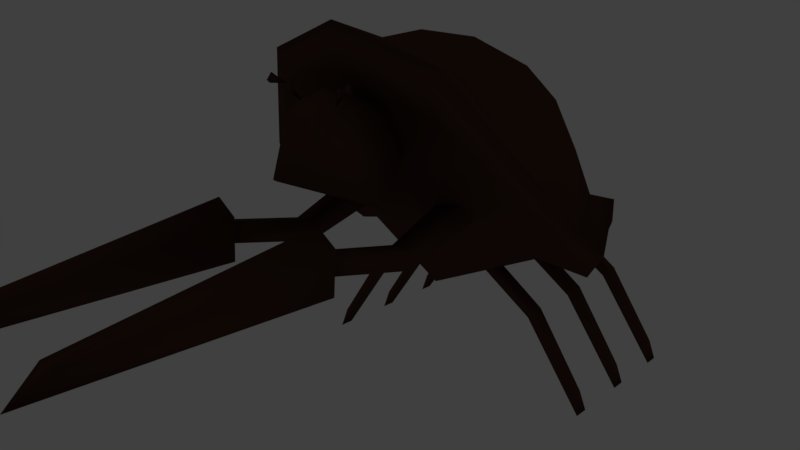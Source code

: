 # Source: bug.blend  (saved by Blender 2.79.0; exported with 4.5.12 LTS)
import bpy
from mathutils import Matrix  # noqa: F401  (used for matrix-valued properties, if any)

bpy.ops.wm.read_factory_settings(use_empty=True)
scene = bpy.context.scene
scene.name = 'Scene'

# ---- collections
col_collection_1 = bpy.data.collections.new('Collection 1'); scene.collection.children.link(col_collection_1)
col_collection_11 = bpy.data.collections.new('Collection 11'); scene.collection.children.link(col_collection_11)
col_collection_11.hide_render = True
col_collection_11.hide_viewport = True

# ---- materials (node trees are filled in below, after node groups)
mat_mat_shellbug = bpy.data.materials.new('MAT-shellbug')
mat_mat_shellbug.alpha_threshold = 0.0
mat_mat_shellbug.use_transparent_shadow = False
mat_mat_shellbug.diffuse_color = (0.08713, 0.04131, 0.0255, 1.0)
mat_mat_shellbug.roughness = 0.5

# ---- material node trees

# ---- world
world_world = bpy.data.worlds.new('World'); scene.world = world_world
world_world.color = (0.05088, 0.05088, 0.05088)
world_world.use_sun_shadow = False
world_world.sun_shadow_jitter_overblur = 0.0
world_world.cycles.sampling_method = 'MANUAL'

# ---- cameras
cam_camera = bpy.data.cameras.new('Camera')
cam_camera.clip_end = 100.0
cam_camera.lens = 35.0
cam_camera.sensor_width = 32.0
cam_camera.sensor_height = 18.0
cam_camera.display_size = 2.0
cam_camera.dof.focus_distance = 0.0
cam_camera.dof.aperture_fstop = 128.0
cam_camera.dof.aperture_blades = 6

# ---- lights
light_hemi = bpy.data.lights.new('Hemi', 'SUN')
light_hemi.transmission_factor = 0.0
light_hemi.angle = 0.1993
light_hemi.energy = 1.0
light_hemi.shadow_buffer_clip_start = 0.5
light_hemi.shadow_soft_size = 0.1
light_hemi.shadow_cascade_max_distance = 1000.0

# ---- meshes
me_plane = bpy.data.meshes.new('Plane')
me_plane.from_pydata([(0.6757, -0.04455, 0.5889), (0.1296, -0.04455, 0.9701), (0.6757, 0.06484, 0.5889), (0.1296, 0.06484, 0.9701), (0.7143, -0.0286, 0.6391), (0.1682, -0.04455, 1.02), (0.7143, 0.04889, 0.6391), (0.1682, 0.06484, 1.02), (1.092, 0.06484, 0.0007729), (1.092, -0.04455, 0.0007729), (1.055, 0.04053, 0.1406), (1.055, -0.02024, 0.1406), (0.6757, 0.464, 0.5889), (0.1296, 0.464, 0.9701), (0.6757, 0.5734, 0.5889), (0.1296, 0.5734, 0.9701), (0.7143, 0.48, 0.6391), (0.1682, 0.464, 1.02), (0.7143, 0.5575, 0.6391), (0.1682, 0.5734, 1.02), (1.092, 0.5734, 0.0007729), (1.092, 0.464, 0.0007729), (1.055, 0.5491, 0.1406), (1.055, 0.4883, 0.1406), (0.6757, 0.9726, 0.5889), (0.1296, 0.9726, 0.9701), (0.6757, 1.082, 0.5889), (0.1296, 1.082, 0.9701), (0.7143, 0.9886, 0.6391), (0.1682, 0.9726, 1.02), (0.7143, 1.066, 0.6391), (0.1682, 1.082, 1.02), (1.092, 1.082, 0.0007729), (1.092, 0.9726, 0.0007729), (1.055, 1.058, 0.1406), (1.055, 0.9969, 0.1406), (0.3655, -1.883, 1.349), (0.3655, -1.719, 1.439), (0.3247, -0.4839, 1.308), (0.3247, -0.4839, 1.48), (0.4555, -1.883, 1.349), (0.4555, -1.719, 1.439), (0.4963, -0.4839, 1.308), (0.4963, -0.4839, 1.48), (0.2972, -1.689, 1.207), (0.2784, -1.689, 1.483), (0.5425, -1.689, 1.483), (0.5237, -1.689, 1.207), (0.4105, -3.412, 1.224), (0.356, -3.201, 1.365), (0.465, -3.201, 1.365), (0.4105, -0.05419, 1.394), (0.3451, -1.033, 1.156), (0.3451, -1.033, 1.287), (0.4759, -1.033, 1.156), (0.4759, -1.033, 1.287), (0.6922, -0.5157, 1.494), (0.4695, -0.7713, 1.981), (0.6952, -0.0002858, 0.9992), (0.3675, 1.055, 1.093), (1.035, -0.6342, 1.521), (0.5735, -1.003, 2.165), (0.9998, 0.1304, 0.9061), (0.5359, 1.331, 0.9034), (1.145, -0.5846, 1.605), (0.6262, -1.018, 2.359), (1.074, 0.1967, 1.053), (0.47, 1.461, 1.042), (0.9311, -0.3948, 1.643), (0.5579, -0.7722, 2.295), (0.7948, 0.3365, 1.077), (0.3348, 1.32, 1.079), (0.7335, -0.07255, 1.969), (0.5274, -0.2752, 2.292), (0.6827, 0.4847, 1.576), (0.3368, 1.043, 1.496), (0.4689, 0.1297, 2.226), (0.403, 0.6114, 1.937), (0.2727, -1.396, 1.646), (0.1738, -1.35, 2.077), (0.4344, -1.23, 1.573), (0.2048, -1.179, 2.099), (0.1199, -0.6073, 1.813), (0.1199, -0.6073, 1.992), (0.4105, -1.689, 1.581), (0.1422, -1.266, 2.115), (0.188, -1.306, 2.224), (0.2212, -1.303, 2.211), (0.2358, -1.335, 2.193), (0.2397, -1.269, 2.215), (0.3157, -1.337, 2.271), (0.3338, -1.334, 2.204), (0.3024, -1.384, 2.23), (-0.6757, -0.04455, 0.5889), (-0.1296, -0.04455, 0.9701), (-0.6757, 0.06484, 0.5889), (-0.1296, 0.06484, 0.9701), (-0.7143, -0.0286, 0.6391), (-0.1682, -0.04455, 1.02), (-0.7143, 0.04889, 0.6391), (-0.1682, 0.06484, 1.02), (-1.092, 0.06484, 0.0007729), (-1.092, -0.04455, 0.0007729), (-1.055, 0.04053, 0.1406), (-1.055, -0.02024, 0.1406), (-0.6757, 0.464, 0.5889), (-0.1296, 0.464, 0.9701), (-0.6757, 0.5734, 0.5889), (-0.1296, 0.5734, 0.9701), (-0.7143, 0.48, 0.6391), (-0.1682, 0.464, 1.02), (-0.7143, 0.5575, 0.6391), (-0.1682, 0.5734, 1.02), (-1.092, 0.5734, 0.0007729), (-1.092, 0.464, 0.0007729), (-1.055, 0.5491, 0.1406), (-1.055, 0.4883, 0.1406), (-0.6757, 0.9726, 0.5889), (-0.1296, 0.9726, 0.9701), (-0.6757, 1.082, 0.5889), (-0.1296, 1.082, 0.9701), (-0.7143, 0.9886, 0.6391), (-0.1682, 0.9726, 1.02), (-0.7143, 1.066, 0.6391), (-0.1682, 1.082, 1.02), (-1.092, 1.082, 0.0007729), (-1.092, 0.9726, 0.0007729), (-1.055, 1.058, 0.1406), (-1.055, 0.9969, 0.1406), (-0.3655, -1.883, 1.349), (-0.3655, -1.719, 1.439), (-0.3247, -0.4839, 1.308), (-0.3247, -0.4839, 1.48), (-0.4555, -1.883, 1.349), (-0.4555, -1.719, 1.439), (-0.4963, -0.4839, 1.308), (-0.4963, -0.4839, 1.48), (-0.2972, -1.689, 1.207), (-0.2784, -1.689, 1.483), (-0.5425, -1.689, 1.483), (-0.5237, -1.689, 1.207), (-0.4105, -3.412, 1.224), (-0.356, -3.201, 1.365), (-0.465, -3.201, 1.365), (-0.4105, -0.05419, 1.394), (-0.3451, -1.033, 1.156), (-0.3451, -1.033, 1.287), (-0.4759, -1.033, 1.156), (-0.4759, -1.033, 1.287), (0.0, -0.7272, 1.383), (-0.6922, -0.5157, 1.494), (0.0, -0.8975, 2.143), (-0.4695, -0.7713, 1.981), (0.0, -0.1927, 0.7154), (-0.6952, -0.0002858, 0.9992), (0.0, 0.8817, 0.6637), (-0.3675, 1.055, 1.093), (-1.035, -0.6342, 1.521), (0.0, -1.118, 2.346), (-0.5735, -1.003, 2.165), (-0.9998, 0.1304, 0.9061), (0.0, 1.297, 0.8998), (-0.5359, 1.331, 0.9034), (-1.145, -0.5846, 1.605), (0.0, -1.154, 2.572), (-0.6262, -1.018, 2.359), (-1.074, 0.1967, 1.053), (0.0, 1.578, 0.9443), (-0.47, 1.461, 1.042), (-0.9311, -0.3948, 1.643), (0.0, -0.7316, 2.441), (-0.5579, -0.7722, 2.295), (-0.7948, 0.3365, 1.077), (0.0, 1.343, 1.079), (-0.3348, 1.32, 1.079), (-0.7335, -0.07255, 1.969), (0.0, -0.3708, 2.462), (-0.5274, -0.2752, 2.292), (-0.6827, 0.4847, 1.576), (0.0, 1.202, 1.456), (-0.3368, 1.043, 1.496), (-0.4689, 0.1297, 2.226), (-0.403, 0.6114, 1.937), (0.0, 0.1883, 2.373), (0.0, 0.6687, 2.086), (0.0, -1.422, 2.059), (0.0, -1.488, 1.686), (-0.2727, -1.396, 1.646), (-0.1738, -1.35, 2.077), (-0.4344, -1.23, 1.573), (-0.2048, -1.179, 2.099), (-0.1199, -0.6073, 1.813), (-0.1199, -0.6073, 1.992), (0.0, -0.6073, 1.813), (0.0, -0.6073, 1.992), (0.0, -1.23, 1.573), (0.0, -1.23, 2.203), (-0.4105, -1.689, 1.581), (-0.1422, -1.266, 2.115), (-0.188, -1.306, 2.224), (-0.2212, -1.303, 2.211), (-0.2358, -1.335, 2.193), (-0.2397, -1.269, 2.215), (-0.3157, -1.337, 2.271), (-0.3338, -1.334, 2.204), (-0.3024, -1.384, 2.23)], [], [(0, 1, 3, 2), (2, 3, 7, 6), (6, 7, 5, 4), (4, 5, 1, 0), (0, 2, 8, 9), (8, 10, 11, 9), (6, 4, 11, 10), (4, 0, 9, 11), (2, 6, 10, 8), (12, 13, 15, 14), (14, 15, 19, 18), (18, 19, 17, 16), (16, 17, 13, 12), (12, 14, 20, 21), (20, 22, 23, 21), (18, 16, 23, 22), (16, 12, 21, 23), (14, 18, 22, 20), (24, 25, 27, 26), (26, 27, 31, 30), (30, 31, 29, 28), (28, 29, 25, 24), (24, 26, 32, 33), (32, 34, 35, 33), (30, 28, 35, 34), (28, 24, 33, 35), (26, 30, 34, 32), (52, 53, 39, 38), (43, 42, 51), (54, 55, 41, 40), (52, 54, 40, 36), (55, 53, 37, 41), (84, 45, 49), (46, 47, 84), (48, 50, 49), (47, 50, 48), (44, 47, 48), (44, 49, 45), (47, 46, 50), (44, 48, 49), (36, 40, 41, 37), (42, 38, 51), (39, 43, 51), (38, 39, 51), (43, 39, 53, 55), (38, 42, 54, 52), (42, 43, 55, 54), (36, 37, 53, 52), (149, 56, 57, 151), (56, 149, 153, 58), (58, 153, 155, 59), (59, 155, 161, 63), (56, 58, 62, 60), (151, 57, 61, 158), (58, 59, 63, 62), (57, 56, 60, 61), (158, 61, 65, 164), (62, 63, 67, 66), (60, 62, 66, 64), (61, 60, 64, 65), (63, 161, 167, 67), (164, 65, 69, 170), (66, 67, 71, 70), (64, 66, 70, 68), (65, 64, 68, 69), (67, 167, 173, 71), (170, 69, 73, 176), (70, 71, 75, 74), (68, 70, 74, 72), (69, 68, 72, 73), (71, 173, 179, 75), (72, 74, 77, 76), (76, 77, 184, 183), (179, 184, 77, 75), (74, 75, 77), (73, 76, 183, 176), (72, 76, 73), (82, 83, 81, 80), (195, 78, 186), (193, 82, 80, 195), (80, 81, 79, 78), (83, 194, 196, 81), (196, 79, 81), (78, 79, 185, 186), (196, 185, 79), (195, 80, 78), (44, 45, 84), (47, 44, 84), (46, 84, 50), (50, 84, 49), (87, 90, 91), (85, 86, 89), (85, 89, 88), (85, 88, 86), (90, 92, 91), (89, 86, 88), (87, 91, 92), (87, 92, 90), (93, 95, 96, 94), (95, 99, 100, 96), (99, 97, 98, 100), (97, 93, 94, 98), (93, 102, 101, 95), (101, 102, 104, 103), (99, 103, 104, 97), (97, 104, 102, 93), (95, 101, 103, 99), (105, 107, 108, 106), (107, 111, 112, 108), (111, 109, 110, 112), (109, 105, 106, 110), (105, 114, 113, 107), (113, 114, 116, 115), (111, 115, 116, 109), (109, 116, 114, 105), (107, 113, 115, 111), (117, 119, 120, 118), (119, 123, 124, 120), (123, 121, 122, 124), (121, 117, 118, 122), (117, 126, 125, 119), (125, 126, 128, 127), (123, 127, 128, 121), (121, 128, 126, 117), (119, 125, 127, 123), (145, 131, 132, 146), (136, 144, 135), (147, 133, 134, 148), (145, 129, 133, 147), (148, 134, 130, 146), (197, 142, 138), (139, 197, 140), (141, 142, 143), (140, 141, 143), (137, 141, 140), (137, 138, 142), (140, 143, 139), (137, 142, 141), (129, 130, 134, 133), (135, 144, 131), (132, 144, 136), (131, 144, 132), (136, 148, 146, 132), (131, 145, 147, 135), (135, 147, 148, 136), (129, 145, 146, 130), (149, 151, 152, 150), (150, 154, 153, 149), (154, 156, 155, 153), (156, 162, 161, 155), (150, 157, 160, 154), (151, 158, 159, 152), (154, 160, 162, 156), (152, 159, 157, 150), (158, 164, 165, 159), (160, 166, 168, 162), (157, 163, 166, 160), (159, 165, 163, 157), (162, 168, 167, 161), (164, 170, 171, 165), (166, 172, 174, 168), (163, 169, 172, 166), (165, 171, 169, 163), (168, 174, 173, 167), (170, 176, 177, 171), (172, 178, 180, 174), (169, 175, 178, 172), (171, 177, 175, 169), (174, 180, 179, 173), (175, 181, 182, 178), (181, 183, 184, 182), (179, 180, 182, 184), (178, 182, 180), (177, 176, 183, 181), (175, 177, 181), (191, 189, 190, 192), (195, 186, 187), (193, 195, 189, 191), (189, 187, 188, 190), (192, 190, 196, 194), (196, 190, 188), (187, 186, 185, 188), (196, 188, 185), (195, 187, 189), (137, 197, 138), (140, 197, 137), (139, 143, 197), (143, 142, 197), (200, 204, 203), (198, 202, 199), (198, 201, 202), (198, 199, 201), (203, 204, 205), (202, 201, 199), (200, 205, 204), (200, 203, 205)])
me_plane.polygons.foreach_set('use_smooth', [True] * 196)
_uv = me_plane.uv_layers.new(name='UVMap')
_uv.uv.foreach_set('vector', [0.9248, 0.8237, 0.9203, 0.9961, 0.8885, 0.9955, 0.8932, 0.823, 0.9843, 0.8235, 0.99, 0.9961, 0.9715, 0.9959, 0.9657, 0.8261, 0.9657, 0.8261, 0.9715, 0.9959, 0.9379, 0.9958, 0.9435, 0.8262, 0.9435, 0.8262, 0.9379, 0.9958, 0.9203, 0.9961, 0.9248, 0.8237, 0.9248, 0.8237, 0.8932, 0.823, 0.9004, 0.6387, 0.9318, 0.6396, 0.9745, 0.6395, 0.9616, 0.6788, 0.9448, 0.6795, 0.9318, 0.6396, 0.9657, 0.8261, 0.9435, 0.8262, 0.9448, 0.6795, 0.9616, 0.6788, 0.9435, 0.8262, 0.9248, 0.8237, 0.9318, 0.6396, 0.9448, 0.6795, 0.9843, 0.8235, 0.9657, 0.8261, 0.9616, 0.6788, 0.9745, 0.6395, 0.7208, 0.8237, 0.7163, 0.9961, 0.6845, 0.9955, 0.6892, 0.823, 0.7803, 0.8235, 0.7859, 0.9961, 0.7675, 0.9959, 0.7616, 0.8261, 0.7616, 0.8261, 0.7675, 0.9959, 0.7338, 0.9958, 0.7394, 0.8262, 0.7394, 0.8262, 0.7338, 0.9958, 0.7163, 0.9961, 0.7208, 0.8237, 0.7208, 0.8237, 0.6892, 0.823, 0.6963, 0.6387, 0.7277, 0.6396, 0.7705, 0.6395, 0.7576, 0.6788, 0.7407, 0.6795, 0.7277, 0.6396, 0.7616, 0.8261, 0.7394, 0.8262, 0.7407, 0.6795, 0.7576, 0.6788, 0.7394, 0.8262, 0.7208, 0.8237, 0.7277, 0.6396, 0.7407, 0.6795, 0.7803, 0.8235, 0.7616, 0.8261, 0.7576, 0.6788, 0.7705, 0.6395, 0.8228, 0.8237, 0.8183, 0.9961, 0.7865, 0.9955, 0.7912, 0.823, 0.8823, 0.8235, 0.888, 0.9961, 0.8695, 0.9959, 0.8637, 0.8261, 0.8637, 0.8261, 0.8695, 0.9959, 0.8358, 0.9958, 0.8415, 0.8262, 0.8415, 0.8262, 0.8358, 0.9958, 0.8183, 0.9961, 0.8228, 0.8237, 0.8228, 0.8237, 0.7912, 0.823, 0.7983, 0.6387, 0.8298, 0.6396, 0.8725, 0.6395, 0.8596, 0.6788, 0.8427, 0.6795, 0.8298, 0.6396, 0.8637, 0.8261, 0.8415, 0.8262, 0.8427, 0.6795, 0.8596, 0.6788, 0.8415, 0.8262, 0.8228, 0.8237, 0.8298, 0.6396, 0.8427, 0.6795, 0.8823, 0.8235, 0.8637, 0.8261, 0.8596, 0.6788, 0.8725, 0.6395, 0.4393, 0.973, 0.4412, 0.9421, 0.5644, 0.9399, 0.5678, 0.973, 0.5631, 0.9129, 0.5621, 0.8841, 0.645, 0.9155, 0.4412, 0.8772, 0.4412, 0.9082, 0.2691, 0.9085, 0.2338, 0.8771, 0.4416, 0.8467, 0.4412, 0.8772, 0.2338, 0.8771, 0.2334, 0.854, 0.4412, 0.9082, 0.4412, 0.9421, 0.2683, 0.9285, 0.2691, 0.9085, 0.6643, 0.675, 0.6418, 0.7212, 0.225, 0.529, 0.7956, 0.5242, 0.6922, 0.5139, 0.8343, 0.4895, 0.04537, 0.4512, 0.2332, 0.5063, 0.225, 0.529, 0.6922, 0.5139, 0.2332, 0.5063, 0.04537, 0.4512, 0.6953, 0.4514, 0.6922, 0.5139, 0.04537, 0.4512, 0.5828, 0.8167, 0.225, 0.529, 0.6418, 0.7212, 0.6922, 0.5139, 0.6765, 0.6251, 0.2332, 0.5063, 0.5828, 0.8167, 0.04537, 0.4512, 0.225, 0.529, 0.2268, 0.9268, 0.2276, 0.9068, 0.2691, 0.9085, 0.2683, 0.9285, 0.5621, 0.8841, 0.5727, 0.8496, 0.645, 0.9155, 0.5644, 0.9399, 0.5631, 0.9129, 0.645, 0.9155, 0.5678, 0.973, 0.5644, 0.9399, 0.645, 0.9155, 0.5631, 0.9129, 0.5644, 0.9399, 0.4412, 0.9421, 0.4412, 0.9082, 0.5727, 0.8496, 0.5621, 0.8841, 0.4412, 0.8772, 0.4416, 0.8467, 0.5621, 0.8841, 0.5631, 0.9129, 0.4412, 0.9082, 0.4412, 0.8772, 0.2325, 0.9551, 0.2683, 0.9285, 0.4412, 0.9421, 0.4393, 0.973, 0.8514, 0.4576, 0.9998, 0.4196, 0.9926, 0.5485, 0.9078, 0.6214, 0.9998, 0.4196, 0.8514, 0.4576, 0.8151, 0.2709, 0.978, 0.2622, 0.978, 0.2622, 0.8151, 0.2709, 0.8608, 0.09864, 0.9918, 0.08176, 0.9918, 0.08176, 0.8608, 0.09864, 0.9143, 0.006747, 0.9998, 0.0002197, 0.3012, 0.0002197, 0.464, 0.001938, 0.4874, 0.03698, 0.3016, 0.05891, 0.03741, 0.04379, 0.1669, 0.04232, 0.1481, 0.1081, 0.01179, 0.1175, 0.464, 0.001938, 0.6883, 0.03693, 0.7239, 0.1269, 0.4874, 0.03698, 0.1669, 0.04232, 0.3012, 0.0002197, 0.3016, 0.05891, 0.1481, 0.1081, 0.01179, 0.1175, 0.1481, 0.1081, 0.1398, 0.1466, 0.0002197, 0.1831, 0.4874, 0.03698, 0.7239, 0.1269, 0.7364, 0.1661, 0.4857, 0.06714, 0.3016, 0.05891, 0.4874, 0.03698, 0.4857, 0.06714, 0.3037, 0.08354, 0.1481, 0.1081, 0.3016, 0.05891, 0.3037, 0.08354, 0.1398, 0.1466, 0.7239, 0.1269, 0.8139, 0.1276, 0.8147, 0.2002, 0.7364, 0.1661, 0.0002197, 0.1831, 0.1398, 0.1466, 0.1763, 0.1859, 0.08456, 0.2902, 0.4857, 0.06714, 0.7364, 0.1661, 0.7083, 0.1919, 0.5042, 0.1103, 0.3037, 0.08354, 0.4857, 0.06714, 0.5042, 0.1103, 0.3261, 0.1242, 0.1398, 0.1466, 0.3037, 0.08354, 0.3261, 0.1242, 0.1763, 0.1859, 0.7364, 0.1661, 0.8147, 0.2002, 0.7663, 0.2522, 0.7083, 0.1919, 0.08456, 0.2902, 0.1763, 0.1859, 0.2593, 0.2587, 0.1601, 0.3607, 0.5042, 0.1103, 0.7083, 0.1919, 0.613, 0.2639, 0.4824, 0.2125, 0.3261, 0.1242, 0.5042, 0.1103, 0.4824, 0.2125, 0.3395, 0.2172, 0.1763, 0.1859, 0.3261, 0.1242, 0.3395, 0.2172, 0.2593, 0.2587, 0.7083, 0.1919, 0.7663, 0.2522, 0.6888, 0.3241, 0.613, 0.2639, 0.3395, 0.2172, 0.4824, 0.2125, 0.4731, 0.3093, 0.3433, 0.3022, 0.3433, 0.3022, 0.4731, 0.3093, 0.4845, 0.4271, 0.3164, 0.4271, 0.6888, 0.3241, 0.4845, 0.4271, 0.4731, 0.3093, 0.613, 0.2639, 0.4824, 0.2125, 0.613, 0.2639, 0.4731, 0.3093, 0.2593, 0.2587, 0.3433, 0.3022, 0.3164, 0.4271, 0.1601, 0.3607, 0.3395, 0.2172, 0.3433, 0.3022, 0.2593, 0.2587, 0.2545, 0.737, 0.2639, 0.7662, 0.1807, 0.8091, 0.1273, 0.7358, 0.05472, 0.776, 0.1154, 0.7752, 0.08445, 0.8211, 0.266, 0.7133, 0.2545, 0.737, 0.1273, 0.7358, 0.1624, 0.6632, 0.1273, 0.7358, 0.1807, 0.8091, 0.1581, 0.8218, 0.1154, 0.7752, 0.2639, 0.7662, 0.279, 0.7876, 0.1878, 0.8526, 0.1807, 0.8091, 0.1878, 0.8526, 0.1581, 0.8218, 0.1807, 0.8091, 0.1154, 0.7752, 0.1581, 0.8218, 0.1436, 0.8526, 0.08445, 0.8211, 0.1878, 0.8526, 0.1436, 0.8526, 0.1581, 0.8218, 0.05472, 0.776, 0.1273, 0.7358, 0.1154, 0.7752, 0.6953, 0.4514, 0.7991, 0.4512, 0.8343, 0.4895, 0.6922, 0.5139, 0.6953, 0.4514, 0.8343, 0.4895, 0.6765, 0.6251, 0.6643, 0.675, 0.2332, 0.5063, 0.2332, 0.5063, 0.6643, 0.675, 0.225, 0.529, 0.02392, 0.9394, 0.04489, 0.9778, 0.01914, 0.9828, 0.01914, 0.8853, 0.04516, 0.9242, 0.02507, 0.9373, 0.01914, 0.8853, 0.07154, 0.8853, 0.06497, 0.9107, 0.01914, 0.8853, 0.06497, 0.9107, 0.04516, 0.9242, 0.04489, 0.9778, 0.06166, 0.9606, 0.07064, 0.9828, 0.06551, 0.9369, 0.04516, 0.9242, 0.06497, 0.9107, 0.02392, 0.9394, 0.06761, 0.9374, 0.06166, 0.9606, 0.02392, 0.9394, 0.06166, 0.9606, 0.04489, 0.9778, 0.9248, 0.8237, 0.8932, 0.823, 0.8885, 0.9955, 0.9203, 0.9961, 0.9843, 0.8235, 0.9657, 0.8261, 0.9715, 0.9959, 0.99, 0.9961, 0.9657, 0.8261, 0.9435, 0.8262, 0.9379, 0.9958, 0.9715, 0.9959, 0.9435, 0.8262, 0.9248, 0.8237, 0.9203, 0.9961, 0.9379, 0.9958, 0.9248, 0.8237, 0.9318, 0.6396, 0.9004, 0.6387, 0.8932, 0.823, 0.9745, 0.6395, 0.9318, 0.6396, 0.9448, 0.6795, 0.9616, 0.6788, 0.9657, 0.8261, 0.9616, 0.6788, 0.9448, 0.6795, 0.9435, 0.8262, 0.9435, 0.8262, 0.9448, 0.6795, 0.9318, 0.6396, 0.9248, 0.8237, 0.9843, 0.8235, 0.9745, 0.6395, 0.9616, 0.6788, 0.9657, 0.8261, 0.7208, 0.8237, 0.6892, 0.823, 0.6845, 0.9955, 0.7163, 0.9961, 0.7803, 0.8235, 0.7616, 0.8261, 0.7675, 0.9959, 0.7859, 0.9961, 0.7616, 0.8261, 0.7394, 0.8262, 0.7338, 0.9958, 0.7675, 0.9959, 0.7394, 0.8262, 0.7208, 0.8237, 0.7163, 0.9961, 0.7338, 0.9958, 0.7208, 0.8237, 0.7277, 0.6396, 0.6963, 0.6387, 0.6892, 0.823, 0.7705, 0.6395, 0.7277, 0.6396, 0.7407, 0.6795, 0.7576, 0.6788, 0.7616, 0.8261, 0.7576, 0.6788, 0.7407, 0.6795, 0.7394, 0.8262, 0.7394, 0.8262, 0.7407, 0.6795, 0.7277, 0.6396, 0.7208, 0.8237, 0.7803, 0.8235, 0.7705, 0.6395, 0.7576, 0.6788, 0.7616, 0.8261, 0.8228, 0.8237, 0.7912, 0.823, 0.7865, 0.9955, 0.8183, 0.9961, 0.8823, 0.8235, 0.8637, 0.8261, 0.8695, 0.9959, 0.888, 0.9961, 0.8637, 0.8261, 0.8415, 0.8262, 0.8358, 0.9958, 0.8695, 0.9959, 0.8415, 0.8262, 0.8228, 0.8237, 0.8183, 0.9961, 0.8358, 0.9958, 0.8228, 0.8237, 0.8298, 0.6396, 0.7983, 0.6387, 0.7912, 0.823, 0.8725, 0.6395, 0.8298, 0.6396, 0.8427, 0.6795, 0.8596, 0.6788, 0.8637, 0.8261, 0.8596, 0.6788, 0.8427, 0.6795, 0.8415, 0.8262, 0.8415, 0.8262, 0.8427, 0.6795, 0.8298, 0.6396, 0.8228, 0.8237, 0.8823, 0.8235, 0.8725, 0.6395, 0.8596, 0.6788, 0.8637, 0.8261, 0.4393, 0.973, 0.5678, 0.973, 0.5644, 0.9399, 0.4412, 0.9421, 0.5631, 0.9129, 0.645, 0.9155, 0.5621, 0.8841, 0.4412, 0.8772, 0.2338, 0.8771, 0.2691, 0.9085, 0.4412, 0.9082, 0.4416, 0.8467, 0.2334, 0.854, 0.2338, 0.8771, 0.4412, 0.8772, 0.4412, 0.9082, 0.2691, 0.9085, 0.2683, 0.9285, 0.4412, 0.9421, 0.6643, 0.675, 0.225, 0.529, 0.6418, 0.7212, 0.7956, 0.5242, 0.8343, 0.4895, 0.6922, 0.5139, 0.04537, 0.4512, 0.225, 0.529, 0.2332, 0.5063, 0.6922, 0.5139, 0.04537, 0.4512, 0.2332, 0.5063, 0.6953, 0.4514, 0.04537, 0.4512, 0.6922, 0.5139, 0.5828, 0.8167, 0.6418, 0.7212, 0.225, 0.529, 0.6922, 0.5139, 0.2332, 0.5063, 0.6765, 0.6251, 0.5828, 0.8167, 0.225, 0.529, 0.04537, 0.4512, 0.2268, 0.9268, 0.2683, 0.9285, 0.2691, 0.9085, 0.2276, 0.9068, 0.5621, 0.8841, 0.645, 0.9155, 0.5727, 0.8496, 0.5644, 0.9399, 0.645, 0.9155, 0.5631, 0.9129, 0.5678, 0.973, 0.645, 0.9155, 0.5644, 0.9399, 0.5631, 0.9129, 0.4412, 0.9082, 0.4412, 0.9421, 0.5644, 0.9399, 0.5727, 0.8496, 0.4416, 0.8467, 0.4412, 0.8772, 0.5621, 0.8841, 0.5621, 0.8841, 0.4412, 0.8772, 0.4412, 0.9082, 0.5631, 0.9129, 0.2325, 0.9551, 0.4393, 0.973, 0.4412, 0.9421, 0.2683, 0.9285, 0.8514, 0.4576, 0.9078, 0.6214, 0.9926, 0.5485, 0.9998, 0.4196, 0.9998, 0.4196, 0.978, 0.2622, 0.8151, 0.2709, 0.8514, 0.4576, 0.978, 0.2622, 0.9918, 0.08176, 0.8608, 0.09864, 0.8151, 0.2709, 0.9918, 0.08176, 0.9998, 0.0002197, 0.9143, 0.006747, 0.8608, 0.09864, 0.3012, 0.0002197, 0.3016, 0.05891, 0.4874, 0.03698, 0.464, 0.001938, 0.03741, 0.04379, 0.01179, 0.1175, 0.1481, 0.1081, 0.1669, 0.04232, 0.464, 0.001938, 0.4874, 0.03698, 0.7239, 0.1269, 0.6883, 0.03693, 0.1669, 0.04232, 0.1481, 0.1081, 0.3016, 0.05891, 0.3012, 0.0002197, 0.01179, 0.1175, 0.0002197, 0.1831, 0.1398, 0.1466, 0.1481, 0.1081, 0.4874, 0.03698, 0.4857, 0.06714, 0.7364, 0.1661, 0.7239, 0.1269, 0.3016, 0.05891, 0.3037, 0.08354, 0.4857, 0.06714, 0.4874, 0.03698, 0.1481, 0.1081, 0.1398, 0.1466, 0.3037, 0.08354, 0.3016, 0.05891, 0.7239, 0.1269, 0.7364, 0.1661, 0.8147, 0.2002, 0.8139, 0.1276, 0.0002197, 0.1831, 0.08456, 0.2902, 0.1763, 0.1859, 0.1398, 0.1466, 0.4857, 0.06714, 0.5042, 0.1103, 0.7083, 0.1919, 0.7364, 0.1661, 0.3037, 0.08354, 0.3261, 0.1242, 0.5042, 0.1103, 0.4857, 0.06714, 0.1398, 0.1466, 0.1763, 0.1859, 0.3261, 0.1242, 0.3037, 0.08354, 0.7364, 0.1661, 0.7083, 0.1919, 0.7663, 0.2522, 0.8147, 0.2002, 0.08456, 0.2902, 0.1601, 0.3607, 0.2593, 0.2587, 0.1763, 0.1859, 0.5042, 0.1103, 0.4824, 0.2125, 0.613, 0.2639, 0.7083, 0.1919, 0.3261, 0.1242, 0.3395, 0.2172, 0.4824, 0.2125, 0.5042, 0.1103, 0.1763, 0.1859, 0.2593, 0.2587, 0.3395, 0.2172, 0.3261, 0.1242, 0.7083, 0.1919, 0.613, 0.2639, 0.6888, 0.3241, 0.7663, 0.2522, 0.3395, 0.2172, 0.3433, 0.3022, 0.4731, 0.3093, 0.4824, 0.2125, 0.3433, 0.3022, 0.3164, 0.4271, 0.4845, 0.4271, 0.4731, 0.3093, 0.6888, 0.3241, 0.613, 0.2639, 0.4731, 0.3093, 0.4845, 0.4271, 0.4824, 0.2125, 0.4731, 0.3093, 0.613, 0.2639, 0.2593, 0.2587, 0.1601, 0.3607, 0.3164, 0.4271, 0.3433, 0.3022, 0.3395, 0.2172, 0.2593, 0.2587, 0.3433, 0.3022, 0.2545, 0.737, 0.1273, 0.7358, 0.1807, 0.8091, 0.2639, 0.7662, 0.05472, 0.776, 0.08445, 0.8211, 0.1154, 0.7752, 0.266, 0.7133, 0.1624, 0.6632, 0.1273, 0.7358, 0.2545, 0.737, 0.1273, 0.7358, 0.1154, 0.7752, 0.1581, 0.8218, 0.1807, 0.8091, 0.2639, 0.7662, 0.1807, 0.8091, 0.1878, 0.8526, 0.279, 0.7876, 0.1878, 0.8526, 0.1807, 0.8091, 0.1581, 0.8218, 0.1154, 0.7752, 0.08445, 0.8211, 0.1436, 0.8526, 0.1581, 0.8218, 0.1878, 0.8526, 0.1581, 0.8218, 0.1436, 0.8526, 0.05472, 0.776, 0.1154, 0.7752, 0.1273, 0.7358, 0.6953, 0.4514, 0.8343, 0.4895, 0.7991, 0.4512, 0.6922, 0.5139, 0.8343, 0.4895, 0.6953, 0.4514, 0.6765, 0.6251, 0.2332, 0.5063, 0.6643, 0.675, 0.2332, 0.5063, 0.225, 0.529, 0.6643, 0.675, 0.02392, 0.9394, 0.01914, 0.9828, 0.04489, 0.9778, 0.01914, 0.8853, 0.02507, 0.9373, 0.04516, 0.9242, 0.01914, 0.8853, 0.06497, 0.9107, 0.07154, 0.8853, 0.01914, 0.8853, 0.04516, 0.9242, 0.06497, 0.9107, 0.04489, 0.9778, 0.07064, 0.9828, 0.06166, 0.9606, 0.06551, 0.9369, 0.06497, 0.9107, 0.04516, 0.9242, 0.02392, 0.9394, 0.06166, 0.9606, 0.06761, 0.9374, 0.02392, 0.9394, 0.04489, 0.9778, 0.06166, 0.9606])
me_plane.materials.append(mat_mat_shellbug)
me_plane.use_remesh_preserve_volume = False
me_plane.use_remesh_preserve_attributes = False
me_plane.use_mirror_vertex_groups = False
me_plane.update()
arm_armature = bpy.data.armatures.new('Armature')  # bones are not reproduced

# ---- objects
ob_armature = bpy.data.objects.new('Armature', arm_armature)
ob_shellbug = bpy.data.objects.new('Shellbug', me_plane)
ob_hemi = bpy.data.objects.new('Hemi', light_hemi)
ob_camera = bpy.data.objects.new('Camera', cam_camera)

# ---- transforms, parenting, visibility, modifiers, constraints
ob_armature.location = (0.0, 0.0, 0.0)
ob_armature.show_in_front = True
ob_armature.lineart.crease_threshold = 0.0
ob_shellbug.parent = ob_armature
ob_shellbug.location = (0.0, 0.0, 0.0)
ob_shellbug.lineart.crease_threshold = 0.0
_vg = ob_shellbug.vertex_groups.new(name='Bone_L')
for _i, _w in zip([0, 1, 2, 3, 4, 5, 6, 7, 10, 11], [0.9951, 1.0, 0.9942, 1.0, 0.9976, 1.0, 0.9995, 1.0, 0.001853, 0.0208]): _vg.add([_i], _w, 'REPLACE')
_vg = ob_shellbug.vertex_groups.new(name='Bone_L.001')
for _i, _w in zip([8, 9, 10, 11], [1.021, 1.019, 0.9741, 0.9646]): _vg.add([_i], _w, 'REPLACE')
_vg = ob_shellbug.vertex_groups.new(name='Bone_R')
for _i, _w in zip([93, 94, 95, 96, 97, 98, 99, 100, 103, 104], [0.9951, 1.0, 0.9942, 1.0, 0.9976, 1.0, 0.9995, 1.0, 0.001853, 0.0208]): _vg.add([_i], _w, 'REPLACE')
_vg = ob_shellbug.vertex_groups.new(name='Bone_R.001')
for _i, _w in zip([101, 102, 103, 104], [1.021, 1.019, 0.9741, 0.9646]): _vg.add([_i], _w, 'REPLACE')
_vg = ob_shellbug.vertex_groups.new(name='Bone_L.002')
for _i, _w in zip([12, 13, 14, 15, 16, 17, 18, 19, 22, 23], [0.9951, 1.0, 0.9942, 1.0, 0.9976, 1.0, 0.9995, 1.0, 0.001853, 0.0208]): _vg.add([_i], _w, 'REPLACE')
_vg = ob_shellbug.vertex_groups.new(name='Bone_L.003')
for _i, _w in zip([20, 21, 22, 23], [1.021, 1.019, 0.9741, 0.9646]): _vg.add([_i], _w, 'REPLACE')
_vg = ob_shellbug.vertex_groups.new(name='Bone_R.002')
for _i, _w in zip([105, 106, 107, 108, 109, 110, 111, 112, 115, 116], [0.9951, 1.0, 0.9942, 1.0, 0.9976, 1.0, 0.9995, 1.0, 0.001853, 0.0208]): _vg.add([_i], _w, 'REPLACE')
_vg = ob_shellbug.vertex_groups.new(name='Bone_R.003')
for _i, _w in zip([113, 114, 115, 116], [1.021, 1.019, 0.9741, 0.9646]): _vg.add([_i], _w, 'REPLACE')
_vg = ob_shellbug.vertex_groups.new(name='Bone_L.004')
for _i, _w in zip([24, 25, 26, 27, 28, 29, 30, 31, 34, 35], [0.9951, 1.0, 0.9942, 1.0, 0.9976, 1.0, 0.9995, 1.0, 0.001853, 0.0208]): _vg.add([_i], _w, 'REPLACE')
_vg = ob_shellbug.vertex_groups.new(name='Bone_L.005')
for _i, _w in zip([32, 33, 34, 35], [1.021, 1.019, 0.9741, 0.9646]): _vg.add([_i], _w, 'REPLACE')
_vg = ob_shellbug.vertex_groups.new(name='Bone_R.004')
for _i, _w in zip([117, 118, 119, 120, 121, 122, 123, 124, 127, 128], [0.9951, 1.0, 0.9942, 1.0, 0.9976, 1.0, 0.9995, 1.0, 0.001853, 0.0208]): _vg.add([_i], _w, 'REPLACE')
_vg = ob_shellbug.vertex_groups.new(name='Bone_R.005')
for _i, _w in zip([125, 126, 127, 128], [1.021, 1.019, 0.9741, 0.9646]): _vg.add([_i], _w, 'REPLACE')
_vg = ob_shellbug.vertex_groups.new(name='Bone_L.006')
for _i, _w in zip([38, 39, 42, 43, 51], [0.06663, 0.4688, 0.05789, 0.467, 1.0]): _vg.add([_i], _w, 'REPLACE')
_vg = ob_shellbug.vertex_groups.new(name='Bone_L.007')
for _i, _w in zip([38, 39, 42, 43, 52, 53, 54, 55], [0.926, 0.5335, 0.9391, 0.5328, 0.5352, 0.944, 0.5285, 0.9482]): _vg.add([_i], _w, 'REPLACE')
_vg = ob_shellbug.vertex_groups.new(name='Bone_L.008')
for _i, _w in zip([36, 37, 40, 41, 52, 53, 54, 55], [0.1016, 0.8832, 0.0697, 0.9117, 0.4663, 0.05817, 0.4748, 0.05064]): _vg.add([_i], _w, 'REPLACE')
_vg = ob_shellbug.vertex_groups.new(name='Bone_L.009')
for _i, _w in zip([36, 37, 40, 41, 44, 45, 46, 47, 48, 49, 50, 84], [0.9085, 0.09525, 0.9344, 0.07517, 1.0, 1.0, 1.0, 1.0, 1.0, 1.0, 1.0, 1.0]): _vg.add([_i], _w, 'REPLACE')
_vg = ob_shellbug.vertex_groups.new(name='Bone_R.006')
for _i, _w in zip([131, 132, 135, 136, 144], [0.06663, 0.4688, 0.05789, 0.467, 1.0]): _vg.add([_i], _w, 'REPLACE')
_vg = ob_shellbug.vertex_groups.new(name='Bone_R.007')
for _i, _w in zip([131, 132, 135, 136, 145, 146, 147, 148], [0.926, 0.5335, 0.9391, 0.5328, 0.5352, 0.944, 0.5285, 0.9482]): _vg.add([_i], _w, 'REPLACE')
_vg = ob_shellbug.vertex_groups.new(name='Bone_R.008')
for _i, _w in zip([129, 130, 133, 134, 145, 146, 147, 148], [0.1016, 0.8832, 0.0697, 0.9117, 0.4663, 0.05817, 0.4748, 0.05064]): _vg.add([_i], _w, 'REPLACE')
_vg = ob_shellbug.vertex_groups.new(name='Bone_R.009')
for _i, _w in zip([129, 130, 133, 134, 137, 138, 139, 140, 141, 142, 143, 197], [0.9085, 0.09525, 0.9344, 0.07517, 1.0, 1.0, 1.0, 1.0, 1.0, 1.0, 1.0, 1.0]): _vg.add([_i], _w, 'REPLACE')
_vg = ob_shellbug.vertex_groups.new(name='Bone')
_vg.add([56, 57, 58, 59, 60, 61, 62, 63, 64, 65, 66, 67, 68, 69, 70, 71, 72, 73, 74, 75, 76, 77, 149, 150, 151, 152, 153, 154, 155, 156, 157, 158, 159, 160, 161, 162, 163, 164, 165, 166, 167, 168, 169, 170, 171, 172, 173, 174, 175, 176, 177, 178, 179, 180, 181, 182, 183, 184], 1.0, 'REPLACE')
_vg = ob_shellbug.vertex_groups.new(name='Bone.001')
_vg.add([78, 79, 80, 81, 82, 83, 85, 86, 87, 88, 89, 90, 91, 92, 185, 186, 187, 188, 189, 190, 191, 192, 193, 194, 195, 196, 198, 199, 200, 201, 202, 203, 204, 205], 1.0, 'REPLACE')
_m = ob_shellbug.modifiers.new('Armature', 'ARMATURE')
_m.object = ob_armature
ob_hemi.location = (-0.3741, -1.125, 0.239)
ob_hemi.rotation_euler = (-0.001068, 0.36, 1.173)
ob_hemi.lineart.crease_threshold = 0.0
ob_camera.location = (3.584, -4.65, 2.991)
ob_camera.rotation_euler = (1.256, 6.359e-07, 0.721)
ob_camera.lineart.crease_threshold = 0.0

# ---- collection membership
col_collection_1.objects.link(ob_armature)
col_collection_1.objects.link(ob_shellbug)
col_collection_11.objects.link(ob_hemi)
col_collection_11.objects.link(ob_camera)

# ---- scene / render settings (as saved in the file)
scene.camera = ob_camera
scene.frame_start = 0; scene.frame_end = 15; scene.frame_set(0)
scene.render.engine = 'BLENDER_EEVEE_NEXT'
scene.render.resolution_percentage = 50
scene.render.dither_intensity = 0.0
scene.cycles.use_denoising = False
scene.cycles.samples = 128
scene.cycles.sampling_pattern = 'TABULATED_SOBOL'
scene.cycles.use_adaptive_sampling = False
scene.cycles.use_light_tree = False
scene.cycles.blur_glossy = 0.0
scene.cycles.sample_clamp_indirect = 0.0
scene.view_settings.view_transform = 'Standard'
bpy.context.view_layer.update()
